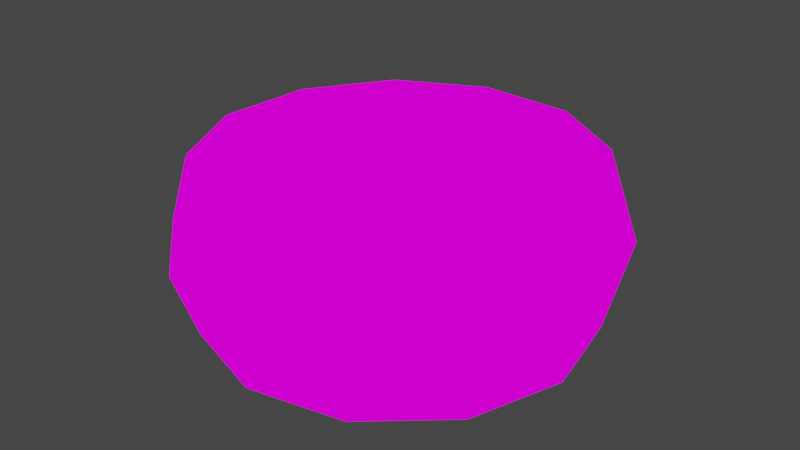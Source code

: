 # Source: BigTire.blend  (saved by Blender 2.93.21; exported with 4.5.12 LTS)
import bpy
from mathutils import Matrix  # noqa: F401  (used for matrix-valued properties, if any)

bpy.ops.wm.read_factory_settings(use_empty=True)
scene = bpy.context.scene
scene.name = 'Scene'

# ---- collections
col_collection = bpy.data.collections.new('Collection'); scene.collection.children.link(col_collection)

# ---- images (referenced by path relative to the original .blend; pixels are not part of the script)
import os
ASSET_DIR = os.environ.get("B2B_ASSET_DIR", "")  # directory of the original .blend (textures are referenced by path, not embedded)
HERE = os.path.dirname(os.path.abspath(__file__))  # packed textures are extracted next to this script under _unpacked/

def load_image(name, relpath, width, height, colorspace="sRGB"):
    """Load a texture the original file referenced (path relative to the .blend, or extracted next to this script)."""
    p = next((c for c in (os.path.join(HERE, relpath), os.path.join(ASSET_DIR, relpath)) if relpath and os.path.exists(c)), "")
    if p:
        img = bpy.data.images.load(p, check_existing=True)
        img.name = name
    else:  # same state as the original file: an image datablock whose file is absent (Cycles renders it pink)
        img = bpy.data.images.new(name, width, height)
        img.source = "FILE"
        img.filepath = "//" + (relpath or name)
    img.colorspace_settings.name = colorspace
    return img
img_newcontainaers_png = load_image('newContainaers.png', 'newContainaers.png', 1024, 1024, 'sRGB')

# ---- materials (node trees are filled in below, after node groups)
mat_newcontainaers = bpy.data.materials.new('newContainaers')
mat_newcontainaers.alpha_threshold = 0.0
mat_newcontainaers.use_transparent_shadow = False
mat_newcontainaers.line_color = (0.0, 0.0, 0.0, 1.0)

# ---- material node trees
mat_newcontainaers.use_nodes = True; mat_newcontainaers.node_tree.nodes.clear()
_N = mat_newcontainaers.node_tree.nodes; _L = mat_newcontainaers.node_tree.links
n0 = _N.new('ShaderNodeOutputMaterial'); n0.name = 'Material Output'; n0.location = (400, 0)
n1 = _N.new('ShaderNodeLightPath'); n1.name = 'Light Path'; n1.location = (0, 250)
n2 = _N.new('ShaderNodeBsdfTransparent'); n2.name = 'Transparent BSDF'; n2.location = (-200, -100)
n3 = _N.new('ShaderNodeEmission'); n3.name = 'Emission'; n3.location = (-200, -200)
n4 = _N.new('ShaderNodeMixShader'); n4.name = 'Mix Shader'; n4.location = (200, 0)
n5 = _N.new('ShaderNodeMixShader'); n5.name = 'Mix Shader.001'; n5.location = (0, -100)
n6 = _N.new('ShaderNodeTexImage'); n6.name = 'Image Texture'; n6.location = (-500, 100)
n6.image = img_newcontainaers_png
n6.interpolation = 'Closest'
_L.new(n6.outputs[0], n3.inputs[0])
_L.new(n6.outputs[1], n5.inputs[0])
_L.new(n2.outputs[0], n5.inputs[1])
_L.new(n2.outputs[0], n4.inputs[1])
_L.new(n3.outputs[0], n5.inputs[2])
_L.new(n5.outputs[0], n4.inputs[2])
_L.new(n1.outputs[0], n4.inputs[0])
_L.new(n4.outputs[0], n0.inputs[0])
n0.is_active_output = True

# ---- world
world_world = bpy.data.worlds.new('World'); scene.world = world_world
world_world.use_nodes = True; world_world.node_tree.nodes.clear()
_N = world_world.node_tree.nodes; _L = world_world.node_tree.links
n0 = _N.new('ShaderNodeOutputWorld'); n0.name = 'World Output'; n0.location = (300, 300)
n1 = _N.new('ShaderNodeBackground'); n1.name = 'Background'; n1.location = (10, 300)
n1.inputs[0].default_value = (0.05088, 0.05088, 0.05088, 1.0)
_L.new(n1.outputs[0], n0.inputs[0])
n0.is_active_output = True
world_world.color = (0.05088, 0.05088, 0.05088)
world_world.use_sun_shadow = False
world_world.sun_shadow_jitter_overblur = 0.0

# ---- meshes
me_cube = bpy.data.meshes.new('Cube')
me_cube.from_pydata([(1.051, -0.5848, 0.2259), (0.1097, -0.9097, -0.506), (1.018, -1.139, 0.2259), (-0.803, -1.512, 0.2259), (-1.018, -0.4606, 0.2259), (0.803, -0.08791, 0.2259), (0.1097, -0.6903, -0.506), (-0.7121, 0.003028, 0.2259), (-0.2152, 0.2515, 0.2259), (-1.051, -1.015, 0.2259), (0.2152, -1.851, 0.2259), (-0.3394, -1.818, 0.2259), (0.3394, 0.2182, 0.2259), (0.7121, -1.603, 0.2259), (-0.4273, -0.3182, -0.006232), (-0.1291, -0.1691, -0.006232), (1.071, -0.8643, -0.6605), (0.3732, -0.5845, -0.6605), (0.8957, -1.391, -0.6605), (-0.96, -1.28, -0.6605), (-0.8957, -0.2086, -0.6605), (0.96, -0.32, -0.6605), (0.2155, -1.173, -0.6605), (-0.48, 0.16, -0.6605), (0.06431, 0.2713, -0.6605), (-1.071, -0.7357, -0.6605), (-0.06431, -1.871, -0.6605), (-0.5914, -1.696, -0.6605), (0.5914, 0.09566, -0.6605), (0.48, -1.76, -0.6605), (-0.3732, -1.015, -0.6605), (-0.2155, -0.4268, -0.6605), (-0.07289, 0.4144, -0.2173), (0.5441, 0.2882, -0.2173), (1.214, -0.7271, -0.2173), (1.088, -1.344, -0.2173), (-0.6704, 0.2153, -0.2173), (-1.015, -1.47, -0.2173), (0.6704, -1.815, -0.2173), (-1.214, -0.8729, -0.2173), (-0.5441, -1.888, -0.2173), (-1.088, -0.2559, -0.2173), (0.07289, -2.014, -0.2173), (1.015, -0.1296, -0.2173), (-0.1291, -0.1691, 0.2259), (-0.4273, -0.3182, 0.2259), (0.6424, -0.2303, 0.2872), (0.5697, -1.442, 0.2872), (0.6109, -1.004, 0.2259), (0.4273, -1.282, 0.2259), (-0.2564, -0.5109, -0.006232), (0.4818, -0.3727, 0.2259), (0.6309, -0.6709, 0.2259), (-0.4818, -1.227, 0.2259), (-0.2036, -1.411, 0.2259), (-0.07746, -0.4215, -0.006232), (-0.6309, -0.9291, 0.2259), (0.2036, -0.1891, 0.2259), (0.1291, -1.431, 0.2259), (-0.6109, -0.5964, 0.2259), (0.6109, -1.004, -0.006232), (0.4273, -1.282, -0.006232), (-0.2564, -0.5109, -0.506), (0.4818, -0.3727, -0.006232), (0.6309, -0.6709, -0.006232), (-0.4818, -1.227, -0.006232), (-0.2036, -1.411, -0.006232), (-0.07746, -0.4215, -0.506), (-0.6309, -0.9291, -0.006232), (0.2036, -0.1891, -0.006232), (0.1291, -1.431, -0.006232), (-0.6109, -0.5964, -0.006232), (0.3666, -0.9222, -0.006232), (0.2564, -1.089, -0.006232), (-0.5697, -0.1576, 0.2872), (0.2891, -0.5436, -0.006232), (0.3785, -0.7225, -0.006232), (-0.2891, -1.056, -0.006232), (-0.1222, -1.167, -0.006232), (-0.1721, 0.04119, 0.2872), (-0.3785, -0.8775, -0.006232), (0.1222, -0.4334, -0.006232), (0.07746, -1.179, -0.006232), (-0.3666, -0.6778, -0.006232), (0.3666, -0.9222, -0.506), (0.2564, -1.089, -0.506), (-0.1097, -0.6903, -0.506), (0.2891, -0.5436, -0.506), (0.3785, -0.7225, -0.506), (-0.2891, -1.056, -0.506), (-0.1222, -1.167, -0.506), (-0.1097, -0.9097, -0.506), (-0.3785, -0.8775, -0.506), (0.1222, -0.4334, -0.506), (0.07746, -1.179, -0.506), (-0.3666, -0.6778, -0.506), (0.2715, 0.01456, 0.2872), (0.1721, -1.641, 0.2872), (-0.2715, -1.615, 0.2872), (-0.6424, -1.37, 0.2872), (-0.8146, -0.5285, 0.2872), (-0.8412, -0.9721, 0.2872), (0.8146, -1.072, 0.2872), (0.8412, -0.6279, 0.2872)], [], [(103, 46, 51, 52), (79, 74, 45, 44), (97, 47, 49, 58), (46, 96, 57, 51), (98, 97, 58, 54), (99, 98, 54, 53), (36, 41, 4, 7), (41, 39, 9, 4), (39, 37, 3, 9), (32, 36, 7, 8), (33, 32, 8, 12), (43, 33, 12, 5), (34, 43, 5, 0), (35, 34, 0, 2), (38, 35, 2, 13), (42, 38, 13, 10), (40, 42, 10, 11), (37, 40, 11, 3), (101, 99, 53, 56), (100, 101, 56, 59), (102, 103, 52, 48), (22, 26, 27, 30), (28, 17, 31, 24), (21, 16, 17, 28), (18, 29, 26, 22), (30, 27, 19, 25), (24, 31, 20, 23), (36, 23, 20, 41), (41, 20, 25, 39), (39, 25, 19, 37), (32, 24, 23, 36), (33, 28, 24, 32), (43, 21, 28, 33), (34, 16, 21, 43), (35, 18, 16, 34), (38, 29, 18, 35), (42, 26, 29, 38), (40, 27, 26, 42), (37, 19, 27, 40), (17, 22, 30, 31), (16, 18, 22, 17), (31, 30, 25, 20), (45, 59, 71, 14), (52, 51, 63, 64), (57, 44, 15, 69), (44, 45, 14, 15), (58, 49, 61, 70), (56, 53, 65, 68), (54, 58, 70, 66), (49, 48, 60, 61), (59, 56, 68, 71), (47, 102, 48, 49), (96, 79, 44, 57), (74, 100, 59, 45), (64, 63, 75, 76), (69, 15, 55, 81), (15, 14, 50, 55), (70, 61, 73, 82), (68, 65, 77, 80), (66, 70, 82, 78), (61, 60, 72, 73), (71, 68, 80, 83), (60, 64, 76, 72), (51, 57, 69, 63), (53, 54, 66, 65), (48, 52, 64, 60), (81, 55, 67, 93), (55, 50, 62, 67), (82, 73, 85, 94), (80, 77, 89, 92), (78, 82, 94, 90), (73, 72, 84, 85), (83, 80, 92, 95), (72, 76, 88, 84), (77, 78, 90, 89), (14, 71, 83, 50), (63, 69, 81, 75), (65, 66, 78, 77), (1, 91, 90, 94), (93, 67, 86, 6), (87, 93, 6, 88), (84, 1, 94, 85), (91, 92, 89, 90), (67, 62, 95, 86), (6, 86, 91, 1), (88, 6, 1, 84), (86, 95, 92, 91), (76, 75, 87, 88), (50, 83, 95, 62), (75, 81, 93, 87), (7, 4, 100, 74), (12, 8, 79, 96), (13, 2, 102, 47), (2, 0, 103, 102), (4, 9, 101, 100), (9, 3, 99, 101), (3, 11, 98, 99), (11, 10, 97, 98), (5, 12, 96, 46), (10, 13, 47, 97), (8, 7, 74, 79), (0, 5, 46, 103)])
_uv = me_cube.uv_layers.new(name='UVMap')
_uv.uv.foreach_set('vector', [0.969, 0.5031, 0.969, 0.5031, 0.969, 0.5031, 0.969, 0.5031, 0.969, 0.5031, 0.969, 0.5031, 0.969, 0.5031, 0.969, 0.5031, 0.969, 0.5031, 0.969, 0.5031, 0.969, 0.5031, 0.969, 0.5031, 0.969, 0.5031, 0.969, 0.5031, 0.969, 0.5031, 0.969, 0.5031, 0.969, 0.5031, 0.969, 0.5031, 0.969, 0.5031, 0.969, 0.5031, 0.969, 0.5031, 0.969, 0.5031, 0.969, 0.5031, 0.969, 0.5031, 0.4435, 0.9395, 0.2931, 0.9395, 0.2931, 0.9999, 0.4435, 0.9999, 0.4435, 0.9395, 0.2931, 0.9395, 0.2931, 0.9999, 0.4435, 0.9999, 0.4435, 0.9395, 0.2931, 0.9395, 0.2931, 0.9999, 0.4435, 0.9999, 0.4435, 0.9395, 0.2931, 0.9395, 0.2931, 0.9999, 0.4435, 0.9999, 0.4435, 0.9395, 0.2931, 0.9395, 0.2931, 0.9999, 0.4435, 0.9999, 0.4435, 0.9395, 0.2931, 0.9395, 0.2931, 0.9999, 0.4435, 0.9999, 0.4435, 0.9395, 0.2931, 0.9395, 0.2931, 0.9999, 0.4435, 0.9999, 0.4435, 0.9395, 0.2931, 0.9395, 0.2931, 0.9999, 0.4435, 0.9999, 0.4435, 0.9395, 0.2931, 0.9395, 0.2931, 0.9999, 0.4435, 0.9999, 0.4435, 0.9395, 0.2931, 0.9395, 0.2931, 0.9999, 0.4435, 0.9999, 0.4435, 0.9395, 0.2931, 0.9395, 0.2931, 0.9999, 0.4435, 0.9999, 0.4435, 0.9395, 0.2931, 0.9395, 0.2931, 0.9999, 0.4435, 0.9999, 0.969, 0.5031, 0.969, 0.5031, 0.969, 0.5031, 0.969, 0.5031, 0.969, 0.5031, 0.969, 0.5031, 0.969, 0.5031, 0.969, 0.5031, 0.969, 0.5031, 0.969, 0.5031, 0.969, 0.5031, 0.969, 0.5031, 0.6874, 0.9168, 0.6874, 0.9999, 0.6251, 0.9999, 0.6251, 0.9168, 0.6874, 0.6668, 0.6874, 0.7499, 0.6251, 0.7499, 0.6251, 0.6668, 0.7499, 0.6668, 0.7499, 0.7499, 0.6876, 0.7499, 0.6876, 0.6668, 0.7499, 0.9168, 0.7499, 0.9999, 0.6876, 0.9999, 0.6876, 0.9168, 0.5624, 0.9168, 0.5624, 0.9999, 0.5001, 0.9999, 0.5001, 0.9168, 0.5624, 0.6668, 0.5624, 0.7499, 0.5001, 0.7499, 0.5001, 0.6668, 0.4435, 0.9395, 0.4435, 0.9999, 0.2931, 0.9999, 0.2931, 0.9395, 0.4435, 0.9395, 0.4435, 0.9999, 0.2931, 0.9999, 0.2931, 0.9395, 0.4435, 0.9395, 0.4435, 0.9999, 0.2931, 0.9999, 0.2931, 0.9395, 0.4435, 0.9395, 0.4435, 0.9999, 0.2931, 0.9999, 0.2931, 0.9395, 0.4435, 0.9395, 0.4435, 0.9999, 0.2931, 0.9999, 0.2931, 0.9395, 0.4435, 0.9395, 0.4435, 0.9999, 0.2931, 0.9999, 0.2931, 0.9395, 0.4435, 0.9395, 0.4435, 0.9999, 0.2931, 0.9999, 0.2931, 0.9395, 0.4435, 0.9395, 0.4435, 0.9999, 0.2931, 0.9999, 0.2931, 0.9395, 0.4435, 0.9395, 0.4435, 0.9999, 0.2931, 0.9999, 0.2931, 0.9395, 0.4435, 0.9395, 0.4435, 0.9999, 0.2931, 0.9999, 0.2931, 0.9395, 0.4435, 0.9395, 0.4435, 0.9999, 0.2931, 0.9999, 0.2931, 0.9395, 0.4435, 0.9395, 0.4435, 0.9999, 0.2931, 0.9999, 0.2931, 0.9395, 0.6874, 0.8335, 0.6874, 0.9165, 0.6251, 0.9165, 0.6251, 0.8335, 0.7499, 0.8335, 0.7499, 0.9165, 0.6876, 0.9165, 0.6876, 0.8335, 0.5624, 0.8335, 0.5624, 0.9165, 0.5001, 0.9165, 0.5001, 0.8335, 0.9688, 0.4999, 0.9688, 0.4999, 0.9688, 0.4999, 0.9688, 0.4999, 0.9688, 0.4999, 0.9688, 0.4999, 0.9688, 0.4999, 0.9688, 0.4999, 0.9688, 0.4999, 0.9688, 0.4999, 0.9688, 0.4999, 0.9688, 0.4999, 0.6874, 0.9999, 0.6251, 0.9999, 0.6251, 0.9999, 0.6874, 0.9999, 0.6874, 0.9999, 0.6251, 0.9999, 0.6251, 0.9999, 0.6874, 0.9999, 0.9688, 0.4999, 0.9688, 0.4999, 0.9688, 0.4999, 0.9688, 0.4999, 0.9688, 0.4999, 0.9688, 0.4999, 0.9688, 0.4999, 0.9688, 0.4999, 0.9688, 0.4999, 0.9688, 0.4999, 0.9688, 0.4999, 0.9688, 0.4999, 0.6874, 0.9999, 0.6251, 0.9999, 0.6251, 0.9999, 0.6874, 0.9999, 0.969, 0.5031, 0.969, 0.5031, 0.969, 0.5031, 0.969, 0.5031, 0.969, 0.5031, 0.969, 0.5031, 0.969, 0.5031, 0.969, 0.5031, 0.969, 0.5031, 0.969, 0.5031, 0.969, 0.5031, 0.969, 0.5031, 0.4435, 0.9999, 0.2931, 0.9999, 0.2931, 0.9999, 0.4435, 0.9999, 0.4435, 0.9999, 0.2931, 0.9999, 0.2931, 0.9999, 0.4435, 0.9999, 0.4435, 0.9999, 0.2931, 0.9999, 0.2931, 0.9999, 0.4435, 0.9999, 0.4435, 0.9999, 0.2931, 0.9999, 0.2931, 0.9999, 0.4435, 0.9999, 0.4435, 0.9999, 0.2931, 0.9999, 0.2931, 0.9999, 0.4435, 0.9999, 0.4435, 0.9999, 0.2931, 0.9999, 0.2931, 0.9999, 0.4435, 0.9999, 0.4435, 0.9999, 0.2931, 0.9999, 0.2931, 0.9999, 0.4435, 0.9999, 0.4435, 0.9999, 0.2931, 0.9999, 0.2931, 0.9999, 0.4435, 0.9999, 0.4435, 0.9999, 0.2931, 0.9999, 0.2931, 0.9999, 0.4435, 0.9999, 0.6874, 0.9999, 0.6251, 0.9999, 0.6251, 0.9999, 0.6874, 0.9999, 0.6874, 0.9999, 0.6251, 0.9999, 0.6251, 0.9999, 0.6874, 0.9999, 0.6874, 0.9999, 0.6251, 0.9999, 0.6251, 0.9999, 0.6874, 0.9999, 0.4435, 0.9999, 0.2931, 0.9999, 0.2931, 0.9999, 0.4435, 0.9999, 0.4435, 0.9999, 0.2931, 0.9999, 0.2931, 0.9999, 0.4435, 0.9999, 0.9684, 0.5064, 0.9684, 0.5064, 0.9684, 0.5064, 0.9684, 0.5064, 0.4435, 0.9999, 0.2931, 0.9999, 0.2931, 0.9999, 0.4435, 0.9999, 0.4435, 0.9999, 0.2931, 0.9999, 0.2931, 0.9999, 0.4435, 0.9999, 0.4435, 0.9999, 0.2931, 0.9999, 0.2931, 0.9999, 0.4435, 0.9999, 0.9684, 0.5064, 0.9684, 0.5064, 0.9684, 0.5064, 0.9684, 0.5064, 0.9684, 0.5064, 0.9684, 0.5064, 0.9684, 0.5064, 0.9684, 0.5064, 0.9684, 0.5064, 0.9684, 0.5064, 0.9684, 0.5064, 0.9684, 0.5064, 0.4435, 0.9999, 0.2931, 0.9999, 0.2931, 0.9999, 0.4435, 0.9999, 0.4435, 0.9999, 0.2931, 0.9999, 0.2931, 0.9999, 0.4435, 0.9999, 0.4435, 0.9999, 0.2931, 0.9999, 0.2931, 0.9999, 0.4435, 0.9999, 0.9706, 0.5008, 0.9706, 0.5008, 0.9706, 0.5008, 0.9706, 0.5008, 0.9706, 0.5008, 0.9706, 0.5008, 0.9706, 0.5008, 0.9706, 0.5008, 0.9706, 0.5008, 0.9706, 0.5008, 0.9706, 0.5008, 0.9706, 0.5008, 0.9706, 0.5008, 0.9706, 0.5008, 0.9706, 0.5008, 0.9706, 0.5008, 0.9706, 0.5008, 0.9706, 0.5008, 0.9706, 0.5008, 0.9706, 0.5008, 0.9706, 0.5008, 0.9706, 0.5008, 0.9706, 0.5008, 0.9706, 0.5008, 0.9706, 0.5008, 0.9706, 0.5008, 0.9706, 0.5008, 0.9706, 0.5008, 0.9706, 0.5008, 0.9706, 0.5008, 0.9706, 0.5008, 0.9706, 0.5008, 0.9706, 0.5008, 0.9706, 0.5008, 0.9706, 0.5008, 0.9706, 0.5008, 0.4435, 0.9999, 0.2931, 0.9999, 0.2931, 0.9999, 0.4435, 0.9999, 0.4435, 0.9999, 0.2931, 0.9999, 0.2931, 0.9999, 0.4435, 0.9999, 0.4435, 0.9999, 0.2931, 0.9999, 0.2931, 0.9999, 0.4435, 0.9999, 0.6874, 0.9999, 0.6251, 0.9999, 0.6251, 0.9999, 0.6874, 0.9999, 0.6874, 0.9999, 0.6251, 0.9999, 0.6251, 0.9999, 0.6874, 0.9999, 0.6874, 0.9999, 0.6251, 0.9999, 0.6251, 0.9999, 0.6874, 0.9999, 0.6874, 0.9999, 0.6251, 0.9999, 0.6251, 0.9999, 0.6874, 0.9999, 0.6874, 0.9999, 0.6251, 0.9999, 0.6251, 0.9999, 0.6874, 0.9999, 0.6874, 0.9999, 0.6251, 0.9999, 0.6251, 0.9999, 0.6874, 0.9999, 0.6874, 0.9999, 0.6251, 0.9999, 0.6251, 0.9999, 0.6874, 0.9999, 0.6874, 0.9999, 0.6251, 0.9999, 0.6251, 0.9999, 0.6874, 0.9999, 0.6874, 0.9999, 0.6251, 0.9999, 0.6251, 0.9999, 0.6874, 0.9999, 0.6874, 0.9999, 0.6251, 0.9999, 0.6251, 0.9999, 0.6874, 0.9999, 0.6874, 0.9999, 0.6251, 0.9999, 0.6251, 0.9999, 0.6874, 0.9999, 0.6874, 0.9999, 0.6251, 0.9999, 0.6251, 0.9999, 0.6874, 0.9999])
me_cube.materials.append(mat_newcontainaers)
me_cube.use_remesh_preserve_volume = False
me_cube.use_remesh_preserve_attributes = False
me_cube.use_mirror_vertex_groups = False
me_cube.update()

# ---- objects
ob_cube = bpy.data.objects.new('Cube', me_cube)

# ---- transforms, parenting, visibility, modifiers, constraints
ob_cube.location = (0.25, 0.75, 0.6364)
ob_cube.lock_rotations_4d = False
ob_cube.empty_display_type = 'ARROWS'
ob_cube.lineart.crease_threshold = 0.0

# ---- collection membership
col_collection.objects.link(ob_cube)

# ---- scene / render settings (as saved in the file)
scene.frame_start = 1; scene.frame_end = 250; scene.frame_set(1)
scene.render.engine = 'BLENDER_EEVEE_NEXT'
scene.cycles.use_denoising = False
scene.cycles.samples = 128
scene.cycles.sampling_pattern = 'TABULATED_SOBOL'
scene.cycles.use_adaptive_sampling = False
scene.cycles.use_light_tree = False
scene.view_settings.view_transform = 'Filmic'
bpy.context.view_layer.update()

# ---- added for rendering (the .blend has no active camera): camera
cam_auto = bpy.data.cameras.new('AutoCamera')
cam_auto.lens = 50.0
cam_auto.sensor_width = 36.0
cam_auto.clip_end = 1000.0
ob_auto_camera = bpy.data.objects.new('AutoCamera', cam_auto)
scene.collection.objects.link(ob_auto_camera)
ob_auto_camera.location = (3.54689, -4.00627, 3.08723)
ob_auto_camera.rotation_euler = (1.09748, -7.21219e-08, 0.694738)
scene.camera = ob_auto_camera
bpy.context.view_layer.update()
